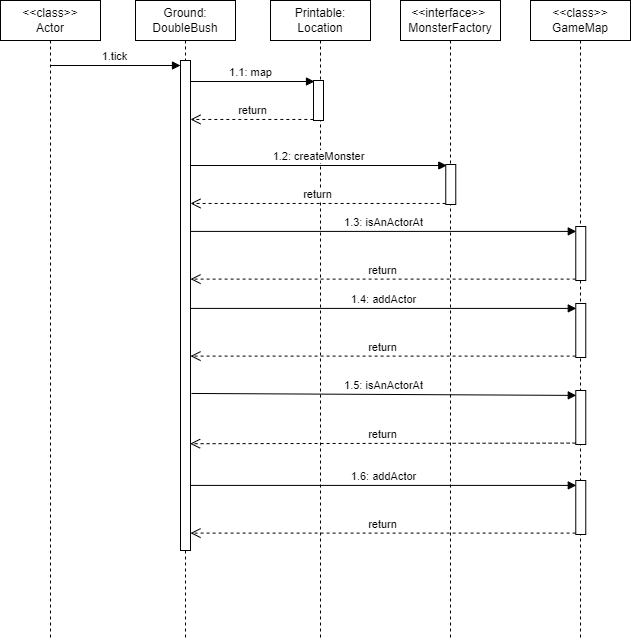

The diagram above was exported from draw.io. Its source (the exported page's mxGraphModel, read from the mxfile embedded in the PNG):
<mxGraphModel dx="1674" dy="770" grid="1" gridSize="10" guides="1" tooltips="1" connect="1" arrows="1" fold="1" page="1" pageScale="1" pageWidth="827" pageHeight="1169" math="0" shadow="0">
  <root>
    <mxCell id="0" />
    <mxCell id="1" parent="0" />
    <mxCell id="aYt3hT85YEKaeQKxH0kL-12" value="1.1: map" style="html=1;verticalAlign=bottom;endArrow=block;rounded=0;" parent="1" source="aYt3hT85YEKaeQKxH0kL-5" edge="1">
      <mxGeometry width="80" relative="1" as="geometry">
        <mxPoint x="333" y="241" as="sourcePoint" />
        <mxPoint x="413" y="241" as="targetPoint" />
      </mxGeometry>
    </mxCell>
    <mxCell id="aYt3hT85YEKaeQKxH0kL-5" value="Ground: DoubleBush" style="shape=umlLifeline;perimeter=lifelinePerimeter;whiteSpace=wrap;html=1;container=1;collapsible=0;recursiveResize=0;outlineConnect=0;" parent="1" vertex="1">
      <mxGeometry x="234" y="160" width="100" height="640" as="geometry" />
    </mxCell>
    <mxCell id="aYt3hT85YEKaeQKxH0kL-14" value="" style="html=1;points=[];perimeter=orthogonalPerimeter;" parent="aYt3hT85YEKaeQKxH0kL-5" vertex="1">
      <mxGeometry x="45" y="60" width="10" height="490" as="geometry" />
    </mxCell>
    <mxCell id="aYt3hT85YEKaeQKxH0kL-6" value="Printable: Location" style="shape=umlLifeline;perimeter=lifelinePerimeter;whiteSpace=wrap;html=1;container=1;collapsible=0;recursiveResize=0;outlineConnect=0;" parent="1" vertex="1">
      <mxGeometry x="369" y="160" width="100" height="640" as="geometry" />
    </mxCell>
    <mxCell id="aYt3hT85YEKaeQKxH0kL-9" value="" style="html=1;points=[];perimeter=orthogonalPerimeter;" parent="aYt3hT85YEKaeQKxH0kL-6" vertex="1">
      <mxGeometry x="43" y="80" width="10" height="40" as="geometry" />
    </mxCell>
    <mxCell id="aYt3hT85YEKaeQKxH0kL-7" value="&amp;lt;&amp;lt;interface&amp;gt;&amp;gt;&amp;nbsp;&lt;br&gt;MonsterFactory" style="shape=umlLifeline;perimeter=lifelinePerimeter;whiteSpace=wrap;html=1;container=1;collapsible=0;recursiveResize=0;outlineConnect=0;" parent="1" vertex="1">
      <mxGeometry x="499" y="160" width="100" height="640" as="geometry" />
    </mxCell>
    <mxCell id="gL7PTvq9A7NcEqpnQbUo-6" value="1.2: createMonster" style="html=1;verticalAlign=bottom;endArrow=block;rounded=0;" parent="aYt3hT85YEKaeQKxH0kL-7" source="aYt3hT85YEKaeQKxH0kL-14" edge="1">
      <mxGeometry width="80" relative="1" as="geometry">
        <mxPoint x="-82.99923076923073" y="164.9999999999999" as="sourcePoint" />
        <mxPoint x="46.26999999999998" y="164.9999999999999" as="targetPoint" />
      </mxGeometry>
    </mxCell>
    <mxCell id="gL7PTvq9A7NcEqpnQbUo-7" value="" style="html=1;points=[];perimeter=orthogonalPerimeter;" parent="aYt3hT85YEKaeQKxH0kL-7" vertex="1">
      <mxGeometry x="45.26999999999998" y="164" width="10" height="40" as="geometry" />
    </mxCell>
    <mxCell id="gL7PTvq9A7NcEqpnQbUo-1" value="&amp;lt;&amp;lt;class&amp;gt;&amp;gt;&lt;br&gt;Actor" style="shape=umlLifeline;perimeter=lifelinePerimeter;whiteSpace=wrap;html=1;container=1;collapsible=0;recursiveResize=0;outlineConnect=0;" parent="1" vertex="1">
      <mxGeometry x="99" y="160" width="100" height="640" as="geometry" />
    </mxCell>
    <mxCell id="gL7PTvq9A7NcEqpnQbUo-3" value="1.tick" style="html=1;verticalAlign=bottom;endArrow=block;rounded=0;" parent="1" edge="1">
      <mxGeometry width="80" relative="1" as="geometry">
        <mxPoint x="148.4473684210525" y="225" as="sourcePoint" />
        <mxPoint x="279" y="225" as="targetPoint" />
        <Array as="points" />
      </mxGeometry>
    </mxCell>
    <mxCell id="gL7PTvq9A7NcEqpnQbUo-4" value="return" style="html=1;verticalAlign=bottom;endArrow=open;dashed=1;endSize=8;rounded=0;exitX=-0.016;exitY=0.974;exitDx=0;exitDy=0;exitPerimeter=0;" parent="1" source="aYt3hT85YEKaeQKxH0kL-9" target="aYt3hT85YEKaeQKxH0kL-14" edge="1">
      <mxGeometry relative="1" as="geometry">
        <mxPoint x="814" y="410" as="sourcePoint" />
        <mxPoint x="298" y="556.7" as="targetPoint" />
      </mxGeometry>
    </mxCell>
    <mxCell id="gL7PTvq9A7NcEqpnQbUo-8" value="return" style="html=1;verticalAlign=bottom;endArrow=open;dashed=1;endSize=8;rounded=0;exitX=-0.016;exitY=0.974;exitDx=0;exitDy=0;exitPerimeter=0;" parent="1" source="gL7PTvq9A7NcEqpnQbUo-7" target="aYt3hT85YEKaeQKxH0kL-14" edge="1">
      <mxGeometry relative="1" as="geometry">
        <mxPoint x="946.27" y="494" as="sourcePoint" />
        <mxPoint x="419.91999999999985" y="363.06999999999994" as="targetPoint" />
      </mxGeometry>
    </mxCell>
    <mxCell id="dCnwE8XsX-YDtPUteFK6-1" value="&amp;lt;&amp;lt;class&amp;gt;&amp;gt;&lt;br&gt;GameMap" style="shape=umlLifeline;perimeter=lifelinePerimeter;whiteSpace=wrap;html=1;container=1;collapsible=0;recursiveResize=0;outlineConnect=0;" parent="1" vertex="1">
      <mxGeometry x="629" y="160" width="100" height="640" as="geometry" />
    </mxCell>
    <mxCell id="dCnwE8XsX-YDtPUteFK6-5" value="" style="html=1;points=[];perimeter=orthogonalPerimeter;" parent="dCnwE8XsX-YDtPUteFK6-1" vertex="1">
      <mxGeometry x="45.27" y="226" width="10" height="54" as="geometry" />
    </mxCell>
    <mxCell id="dCnwE8XsX-YDtPUteFK6-7" value="" style="html=1;points=[];perimeter=orthogonalPerimeter;" parent="dCnwE8XsX-YDtPUteFK6-1" vertex="1">
      <mxGeometry x="45.26999999999995" y="303" width="10" height="54" as="geometry" />
    </mxCell>
    <mxCell id="dCnwE8XsX-YDtPUteFK6-10" value="" style="html=1;points=[];perimeter=orthogonalPerimeter;" parent="dCnwE8XsX-YDtPUteFK6-1" vertex="1">
      <mxGeometry x="45.26999999999998" y="390" width="10" height="54" as="geometry" />
    </mxCell>
    <mxCell id="dCnwE8XsX-YDtPUteFK6-11" value="1.5: isAnActorAt" style="html=1;verticalAlign=bottom;endArrow=block;rounded=0;exitX=1.097;exitY=0.528;exitDx=0;exitDy=0;exitPerimeter=0;entryX=0.052;entryY=0.091;entryDx=0;entryDy=0;entryPerimeter=0;" parent="dCnwE8XsX-YDtPUteFK6-1" target="dCnwE8XsX-YDtPUteFK6-10" edge="1">
      <mxGeometry width="80" relative="1" as="geometry">
        <mxPoint x="-339.03" y="392.96000000000004" as="sourcePoint" />
        <mxPoint x="46.26999999999998" y="396.91999999999985" as="targetPoint" />
      </mxGeometry>
    </mxCell>
    <mxCell id="dCnwE8XsX-YDtPUteFK6-12" value="return" style="html=1;verticalAlign=bottom;endArrow=open;dashed=1;endSize=8;rounded=0;exitX=-0.016;exitY=0.974;exitDx=0;exitDy=0;exitPerimeter=0;entryX=0.959;entryY=0.685;entryDx=0;entryDy=0;entryPerimeter=0;" parent="dCnwE8XsX-YDtPUteFK6-1" source="dCnwE8XsX-YDtPUteFK6-10" edge="1">
      <mxGeometry relative="1" as="geometry">
        <mxPoint x="447.27" y="565.92" as="sourcePoint" />
        <mxPoint x="-340.40999999999997" y="443.20000000000005" as="targetPoint" />
      </mxGeometry>
    </mxCell>
    <mxCell id="dCnwE8XsX-YDtPUteFK6-16" value="" style="html=1;points=[];perimeter=orthogonalPerimeter;" parent="dCnwE8XsX-YDtPUteFK6-1" vertex="1">
      <mxGeometry x="45.26999999999998" y="480" width="10" height="54" as="geometry" />
    </mxCell>
    <mxCell id="dCnwE8XsX-YDtPUteFK6-17" value="1.6: addActor" style="html=1;verticalAlign=bottom;endArrow=block;rounded=0;entryX=0.052;entryY=0.091;entryDx=0;entryDy=0;entryPerimeter=0;" parent="dCnwE8XsX-YDtPUteFK6-1" target="dCnwE8XsX-YDtPUteFK6-16" edge="1">
      <mxGeometry width="80" relative="1" as="geometry">
        <mxPoint x="-340" y="484.914" as="sourcePoint" />
        <mxPoint x="46.67999999999995" y="483.91999999999985" as="targetPoint" />
      </mxGeometry>
    </mxCell>
    <mxCell id="dCnwE8XsX-YDtPUteFK6-18" value="return" style="html=1;verticalAlign=bottom;endArrow=open;dashed=1;endSize=8;rounded=0;exitX=-0.016;exitY=0.974;exitDx=0;exitDy=0;exitPerimeter=0;" parent="dCnwE8XsX-YDtPUteFK6-1" source="dCnwE8XsX-YDtPUteFK6-16" edge="1">
      <mxGeometry relative="1" as="geometry">
        <mxPoint x="447.67999999999984" y="652.92" as="sourcePoint" />
        <mxPoint x="-340" y="532.596" as="targetPoint" />
      </mxGeometry>
    </mxCell>
    <mxCell id="dCnwE8XsX-YDtPUteFK6-4" value="1.3: isAnActorAt" style="html=1;verticalAlign=bottom;endArrow=block;rounded=0;entryX=0.052;entryY=0.091;entryDx=0;entryDy=0;entryPerimeter=0;" parent="1" source="aYt3hT85YEKaeQKxH0kL-14" target="dCnwE8XsX-YDtPUteFK6-5" edge="1">
      <mxGeometry width="80" relative="1" as="geometry">
        <mxPoint x="419.4599999999998" y="390.00000000000017" as="sourcePoint" />
        <mxPoint x="675.27" y="392.9199999999999" as="targetPoint" />
      </mxGeometry>
    </mxCell>
    <mxCell id="dCnwE8XsX-YDtPUteFK6-6" value="return" style="html=1;verticalAlign=bottom;endArrow=open;dashed=1;endSize=8;rounded=0;exitX=-0.016;exitY=0.974;exitDx=0;exitDy=0;exitPerimeter=0;" parent="1" source="dCnwE8XsX-YDtPUteFK6-5" target="aYt3hT85YEKaeQKxH0kL-14" edge="1">
      <mxGeometry relative="1" as="geometry">
        <mxPoint x="1076.27" y="561.92" as="sourcePoint" />
        <mxPoint x="299" y="439" as="targetPoint" />
      </mxGeometry>
    </mxCell>
    <mxCell id="dCnwE8XsX-YDtPUteFK6-8" value="1.4: addActor" style="html=1;verticalAlign=bottom;endArrow=block;rounded=0;entryX=0.052;entryY=0.091;entryDx=0;entryDy=0;entryPerimeter=0;" parent="1" source="aYt3hT85YEKaeQKxH0kL-14" target="dCnwE8XsX-YDtPUteFK6-7" edge="1">
      <mxGeometry width="80" relative="1" as="geometry">
        <mxPoint x="290.38" y="462.96000000000004" as="sourcePoint" />
        <mxPoint x="675.68" y="466.9199999999999" as="targetPoint" />
      </mxGeometry>
    </mxCell>
    <mxCell id="dCnwE8XsX-YDtPUteFK6-9" value="return" style="html=1;verticalAlign=bottom;endArrow=open;dashed=1;endSize=8;rounded=0;exitX=-0.016;exitY=0.974;exitDx=0;exitDy=0;exitPerimeter=0;" parent="1" source="dCnwE8XsX-YDtPUteFK6-7" target="aYt3hT85YEKaeQKxH0kL-14" edge="1">
      <mxGeometry relative="1" as="geometry">
        <mxPoint x="1076.6799999999998" y="635.92" as="sourcePoint" />
        <mxPoint x="299" y="513" as="targetPoint" />
      </mxGeometry>
    </mxCell>
  </root>
</mxGraphModel>